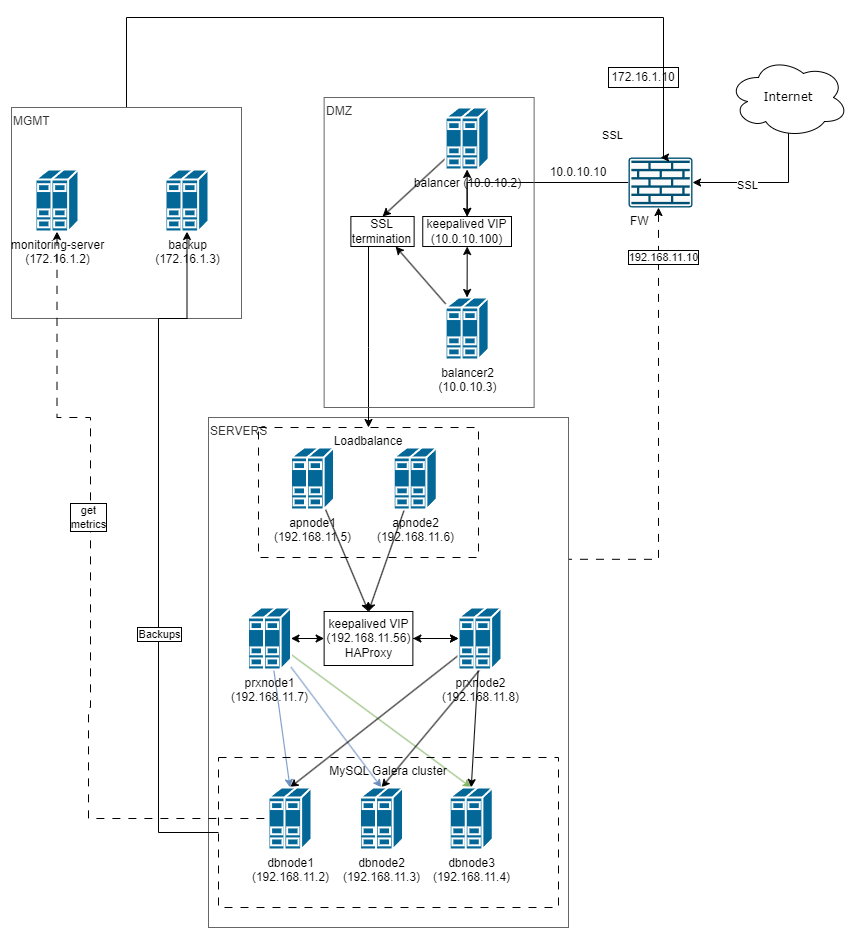

The diagram above was exported from draw.io. Its source (the exported page's mxGraphModel, read from the mxfile embedded in the PNG):
<mxGraphModel dx="1195" dy="632" grid="1" gridSize="10" guides="1" tooltips="1" connect="1" arrows="1" fold="1" page="1" pageScale="1" pageWidth="1100" pageHeight="850" background="none" math="0" shadow="0">
  <root>
    <mxCell id="0" />
    <mxCell id="1" parent="0" />
    <mxCell id="xc8bGAeyroGWDLeuh1bZ-5" value="SERVERS" style="rounded=0;whiteSpace=wrap;html=1;align=left;verticalAlign=top;fillColor=none;fontColor=#333333;strokeColor=#666666;" parent="1" vertex="1">
      <mxGeometry x="320" y="510" width="360" height="510" as="geometry" />
    </mxCell>
    <mxCell id="F5f6Y7IKC-HDQ9B4XXOX-12" value="Loadbalance" style="rounded=0;whiteSpace=wrap;html=1;fillColor=none;dashed=1;dashPattern=8 8;align=center;verticalAlign=top;" vertex="1" parent="1">
      <mxGeometry x="370" y="520" width="220" height="130" as="geometry" />
    </mxCell>
    <mxCell id="xc8bGAeyroGWDLeuh1bZ-29" style="edgeStyle=orthogonalEdgeStyle;rounded=0;orthogonalLoop=1;jettySize=auto;html=1;entryX=1;entryY=0.5;entryDx=0;entryDy=0;entryPerimeter=0;exitX=0.16;exitY=0.55;exitDx=0;exitDy=0;exitPerimeter=0;" parent="1" source="1c7a67bf8fd3230f-15" target="xc8bGAeyroGWDLeuh1bZ-9" edge="1">
      <mxGeometry relative="1" as="geometry">
        <mxPoint x="940" y="440" as="sourcePoint" />
        <mxPoint x="690" y="30" as="targetPoint" />
        <Array as="points">
          <mxPoint x="900" y="194" />
          <mxPoint x="900" y="275" />
        </Array>
      </mxGeometry>
    </mxCell>
    <mxCell id="xc8bGAeyroGWDLeuh1bZ-30" value="SSL" style="edgeLabel;html=1;align=center;verticalAlign=middle;resizable=0;points=[];" parent="xc8bGAeyroGWDLeuh1bZ-29" connectable="0" vertex="1">
      <mxGeometry x="-0.3083" y="1" relative="1" as="geometry">
        <mxPoint x="-177" y="-1" as="offset" />
      </mxGeometry>
    </mxCell>
    <mxCell id="F5f6Y7IKC-HDQ9B4XXOX-38" value="SSL" style="edgeLabel;html=1;align=center;verticalAlign=middle;resizable=0;points=[];" vertex="1" connectable="0" parent="xc8bGAeyroGWDLeuh1bZ-29">
      <mxGeometry x="0.5011" y="3" relative="1" as="geometry">
        <mxPoint as="offset" />
      </mxGeometry>
    </mxCell>
    <mxCell id="1c7a67bf8fd3230f-15" value="Internet" style="ellipse;shape=cloud;whiteSpace=wrap;html=1;rounded=0;shadow=0;comic=0;strokeWidth=1;fontFamily=Verdana;fontSize=12;" parent="1" vertex="1">
      <mxGeometry x="840" y="150" width="120" height="80" as="geometry" />
    </mxCell>
    <mxCell id="F5f6Y7IKC-HDQ9B4XXOX-13" style="rounded=0;orthogonalLoop=1;jettySize=auto;html=1;entryX=0.5;entryY=0;entryDx=0;entryDy=0;" edge="1" parent="1" source="xc8bGAeyroGWDLeuh1bZ-2" target="xc8bGAeyroGWDLeuh1bZ-31">
      <mxGeometry relative="1" as="geometry" />
    </mxCell>
    <mxCell id="F5f6Y7IKC-HDQ9B4XXOX-11" style="edgeStyle=orthogonalEdgeStyle;rounded=0;orthogonalLoop=1;jettySize=auto;html=1;entryX=0.5;entryY=0;entryDx=0;entryDy=0;" edge="1" parent="1" source="xc8bGAeyroGWDLeuh1bZ-9" target="F5f6Y7IKC-HDQ9B4XXOX-8">
      <mxGeometry relative="1" as="geometry" />
    </mxCell>
    <mxCell id="F5f6Y7IKC-HDQ9B4XXOX-29" style="edgeStyle=orthogonalEdgeStyle;rounded=0;orthogonalLoop=1;jettySize=auto;html=1;entryX=1.001;entryY=0.278;entryDx=0;entryDy=0;entryPerimeter=0;endArrow=none;endFill=0;startArrow=classic;startFill=1;dashed=1;dashPattern=8 8;" edge="1" parent="1" source="xc8bGAeyroGWDLeuh1bZ-9" target="xc8bGAeyroGWDLeuh1bZ-5">
      <mxGeometry relative="1" as="geometry">
        <Array as="points">
          <mxPoint x="770" y="652" />
        </Array>
      </mxGeometry>
    </mxCell>
    <mxCell id="F5f6Y7IKC-HDQ9B4XXOX-30" value="192.168.11.10" style="edgeLabel;html=1;align=center;verticalAlign=middle;resizable=0;points=[];labelBorderColor=default;" vertex="1" connectable="0" parent="F5f6Y7IKC-HDQ9B4XXOX-29">
      <mxGeometry x="-0.8425" y="-1" relative="1" as="geometry">
        <mxPoint x="6" y="15" as="offset" />
      </mxGeometry>
    </mxCell>
    <mxCell id="xc8bGAeyroGWDLeuh1bZ-9" value="FW" style="sketch=0;points=[[0.015,0.015,0],[0.985,0.015,0],[0.985,0.985,0],[0.015,0.985,0],[0.25,0,0],[0.5,0,0],[0.75,0,0],[1,0.25,0],[1,0.5,0],[1,0.75,0],[0.75,1,0],[0.5,1,0],[0.25,1,0],[0,0.75,0],[0,0.5,0],[0,0.25,0]];verticalLabelPosition=bottom;html=1;verticalAlign=top;aspect=fixed;align=left;pointerEvents=1;shape=mxgraph.cisco19.rect;prIcon=firewall;fillColor=#FAFAFA;strokeColor=#005073;" parent="1" vertex="1">
      <mxGeometry x="740" y="250" width="64" height="50" as="geometry" />
    </mxCell>
    <mxCell id="F5f6Y7IKC-HDQ9B4XXOX-39" style="edgeStyle=orthogonalEdgeStyle;rounded=0;orthogonalLoop=1;jettySize=auto;html=1;entryX=0.5;entryY=0;entryDx=0;entryDy=0;entryPerimeter=0;" edge="1" parent="1" source="xc8bGAeyroGWDLeuh1bZ-14" target="xc8bGAeyroGWDLeuh1bZ-9">
      <mxGeometry relative="1" as="geometry">
        <Array as="points">
          <mxPoint x="238" y="110" />
          <mxPoint x="775" y="110" />
          <mxPoint x="775" y="250" />
        </Array>
      </mxGeometry>
    </mxCell>
    <mxCell id="xc8bGAeyroGWDLeuh1bZ-14" value="MGMT" style="rounded=0;whiteSpace=wrap;html=1;align=left;verticalAlign=top;fillColor=none;fontColor=#333333;strokeColor=#666666;" parent="1" vertex="1">
      <mxGeometry x="123" y="200" width="230" height="211" as="geometry" />
    </mxCell>
    <mxCell id="xc8bGAeyroGWDLeuh1bZ-36" style="edgeStyle=orthogonalEdgeStyle;rounded=0;orthogonalLoop=1;jettySize=auto;html=1;entryX=0;entryY=0.5;entryDx=0;entryDy=0;entryPerimeter=0;dashed=1;dashPattern=8 8;endArrow=none;endFill=0;startArrow=classic;startFill=1;" parent="1" source="xc8bGAeyroGWDLeuh1bZ-15" target="xc8bGAeyroGWDLeuh1bZ-6" edge="1">
      <mxGeometry relative="1" as="geometry">
        <Array as="points">
          <mxPoint x="169" y="510" />
          <mxPoint x="202" y="510" />
          <mxPoint x="202" y="800" />
          <mxPoint x="200" y="800" />
          <mxPoint x="200" y="911" />
        </Array>
      </mxGeometry>
    </mxCell>
    <mxCell id="xc8bGAeyroGWDLeuh1bZ-37" value="get &lt;br&gt;metrics" style="edgeLabel;html=1;align=center;verticalAlign=middle;resizable=0;points=[];labelBorderColor=default;" parent="xc8bGAeyroGWDLeuh1bZ-36" connectable="0" vertex="1">
      <mxGeometry x="0.142" y="3" relative="1" as="geometry">
        <mxPoint x="-5" y="-139" as="offset" />
      </mxGeometry>
    </mxCell>
    <mxCell id="xc8bGAeyroGWDLeuh1bZ-15" value="monitoring-server&lt;br&gt;(172.16.1.2)" style="shape=mxgraph.cisco.servers.standard_host;sketch=0;html=1;pointerEvents=1;dashed=0;fillColor=#036897;strokeColor=#ffffff;strokeWidth=2;verticalLabelPosition=bottom;verticalAlign=top;align=center;outlineConnect=0;" parent="1" vertex="1">
      <mxGeometry x="147" y="262" width="43" height="62" as="geometry" />
    </mxCell>
    <mxCell id="F5f6Y7IKC-HDQ9B4XXOX-35" style="edgeStyle=orthogonalEdgeStyle;rounded=0;orthogonalLoop=1;jettySize=auto;html=1;entryX=0;entryY=0.5;entryDx=0;entryDy=0;endArrow=none;endFill=0;startArrow=classic;startFill=1;" edge="1" parent="1" source="xc8bGAeyroGWDLeuh1bZ-17" target="F5f6Y7IKC-HDQ9B4XXOX-21">
      <mxGeometry relative="1" as="geometry">
        <Array as="points">
          <mxPoint x="270" y="411" />
          <mxPoint x="270" y="925" />
        </Array>
      </mxGeometry>
    </mxCell>
    <mxCell id="F5f6Y7IKC-HDQ9B4XXOX-36" value="Backups" style="edgeLabel;html=1;align=center;verticalAlign=middle;resizable=0;points=[];labelBorderColor=default;" vertex="1" connectable="0" parent="F5f6Y7IKC-HDQ9B4XXOX-35">
      <mxGeometry x="0.2499" y="1" relative="1" as="geometry">
        <mxPoint as="offset" />
      </mxGeometry>
    </mxCell>
    <mxCell id="xc8bGAeyroGWDLeuh1bZ-17" value="backup&lt;br&gt;(172.16.1.3)" style="shape=mxgraph.cisco.servers.standard_host;sketch=0;html=1;pointerEvents=1;dashed=0;fillColor=#036897;strokeColor=#ffffff;strokeWidth=2;verticalLabelPosition=bottom;verticalAlign=top;align=center;outlineConnect=0;" parent="1" vertex="1">
      <mxGeometry x="277" y="262" width="43" height="62" as="geometry" />
    </mxCell>
    <mxCell id="xc8bGAeyroGWDLeuh1bZ-18" value="172.16.1.10" style="text;html=1;strokeColor=default;fillColor=none;align=center;verticalAlign=middle;whiteSpace=wrap;rounded=0;" parent="1" vertex="1">
      <mxGeometry x="720" y="160" width="70" height="20" as="geometry" />
    </mxCell>
    <mxCell id="xc8bGAeyroGWDLeuh1bZ-19" value="10.0.10.10" style="text;html=1;strokeColor=none;fillColor=none;align=center;verticalAlign=middle;whiteSpace=wrap;rounded=0;" parent="1" vertex="1">
      <mxGeometry x="660" y="250.00000000000003" width="60" height="30" as="geometry" />
    </mxCell>
    <mxCell id="F5f6Y7IKC-HDQ9B4XXOX-33" style="rounded=0;orthogonalLoop=1;jettySize=auto;html=1;entryX=0.5;entryY=0;entryDx=0;entryDy=0;" edge="1" parent="1" source="_K660ukf27WibhaGGXBy-1" target="F5f6Y7IKC-HDQ9B4XXOX-16">
      <mxGeometry relative="1" as="geometry" />
    </mxCell>
    <mxCell id="_K660ukf27WibhaGGXBy-1" value="apnode1 &lt;br&gt;(192.168.11.5)" style="shape=mxgraph.cisco.servers.standard_host;sketch=0;html=1;pointerEvents=1;dashed=0;fillColor=#036897;strokeColor=#ffffff;strokeWidth=2;verticalLabelPosition=bottom;verticalAlign=top;align=center;outlineConnect=0;" parent="1" vertex="1">
      <mxGeometry x="402.5" y="540" width="43" height="62" as="geometry" />
    </mxCell>
    <mxCell id="F5f6Y7IKC-HDQ9B4XXOX-34" style="rounded=0;orthogonalLoop=1;jettySize=auto;html=1;entryX=0.5;entryY=0;entryDx=0;entryDy=0;" edge="1" parent="1" source="_K660ukf27WibhaGGXBy-2" target="F5f6Y7IKC-HDQ9B4XXOX-16">
      <mxGeometry relative="1" as="geometry" />
    </mxCell>
    <mxCell id="_K660ukf27WibhaGGXBy-2" value="apnode2&lt;br&gt;(192.168.11.6)" style="shape=mxgraph.cisco.servers.standard_host;sketch=0;html=1;pointerEvents=1;dashed=0;fillColor=#036897;strokeColor=#ffffff;strokeWidth=2;verticalLabelPosition=bottom;verticalAlign=top;align=center;outlineConnect=0;" parent="1" vertex="1">
      <mxGeometry x="505.25" y="540" width="43" height="62" as="geometry" />
    </mxCell>
    <mxCell id="F5f6Y7IKC-HDQ9B4XXOX-23" style="rounded=0;orthogonalLoop=1;jettySize=auto;html=1;entryX=0.5;entryY=0;entryDx=0;entryDy=0;entryPerimeter=0;fillColor=#dae8fc;strokeColor=#6c8ebf;" edge="1" parent="1" source="F5f6Y7IKC-HDQ9B4XXOX-4" target="xc8bGAeyroGWDLeuh1bZ-6">
      <mxGeometry relative="1" as="geometry" />
    </mxCell>
    <mxCell id="F5f6Y7IKC-HDQ9B4XXOX-24" style="rounded=0;orthogonalLoop=1;jettySize=auto;html=1;entryX=0.5;entryY=0;entryDx=0;entryDy=0;entryPerimeter=0;fillColor=#dae8fc;strokeColor=#6c8ebf;" edge="1" parent="1" source="F5f6Y7IKC-HDQ9B4XXOX-4" target="xc8bGAeyroGWDLeuh1bZ-8">
      <mxGeometry relative="1" as="geometry" />
    </mxCell>
    <mxCell id="F5f6Y7IKC-HDQ9B4XXOX-25" style="rounded=0;orthogonalLoop=1;jettySize=auto;html=1;entryX=0.5;entryY=0;entryDx=0;entryDy=0;entryPerimeter=0;fillColor=#d5e8d4;strokeColor=#82b366;" edge="1" parent="1" source="F5f6Y7IKC-HDQ9B4XXOX-4" target="F5f6Y7IKC-HDQ9B4XXOX-2">
      <mxGeometry relative="1" as="geometry" />
    </mxCell>
    <mxCell id="F5f6Y7IKC-HDQ9B4XXOX-4" value="prxnode1&lt;br&gt;(192.168.11.7)" style="shape=mxgraph.cisco.servers.standard_host;sketch=0;html=1;pointerEvents=1;dashed=0;fillColor=#036897;strokeColor=#ffffff;strokeWidth=2;verticalLabelPosition=bottom;verticalAlign=top;align=center;outlineConnect=0;" vertex="1" parent="1">
      <mxGeometry x="359.5" y="700" width="43" height="62" as="geometry" />
    </mxCell>
    <mxCell id="F5f6Y7IKC-HDQ9B4XXOX-26" style="rounded=0;orthogonalLoop=1;jettySize=auto;html=1;entryX=0.5;entryY=0;entryDx=0;entryDy=0;entryPerimeter=0;" edge="1" parent="1" source="F5f6Y7IKC-HDQ9B4XXOX-5" target="F5f6Y7IKC-HDQ9B4XXOX-2">
      <mxGeometry relative="1" as="geometry" />
    </mxCell>
    <mxCell id="F5f6Y7IKC-HDQ9B4XXOX-27" style="rounded=0;orthogonalLoop=1;jettySize=auto;html=1;entryX=0.5;entryY=0;entryDx=0;entryDy=0;entryPerimeter=0;exitX=0.5;exitY=1;exitDx=0;exitDy=0;exitPerimeter=0;" edge="1" parent="1" source="F5f6Y7IKC-HDQ9B4XXOX-5" target="xc8bGAeyroGWDLeuh1bZ-8">
      <mxGeometry relative="1" as="geometry" />
    </mxCell>
    <mxCell id="F5f6Y7IKC-HDQ9B4XXOX-28" style="rounded=0;orthogonalLoop=1;jettySize=auto;html=1;entryX=0.5;entryY=0;entryDx=0;entryDy=0;entryPerimeter=0;" edge="1" parent="1" source="F5f6Y7IKC-HDQ9B4XXOX-5" target="xc8bGAeyroGWDLeuh1bZ-6">
      <mxGeometry relative="1" as="geometry" />
    </mxCell>
    <mxCell id="F5f6Y7IKC-HDQ9B4XXOX-5" value="prxnode2&lt;br&gt;(192.168.11.8)" style="shape=mxgraph.cisco.servers.standard_host;sketch=0;html=1;pointerEvents=1;dashed=0;fillColor=#036897;strokeColor=#ffffff;strokeWidth=2;verticalLabelPosition=bottom;verticalAlign=top;align=center;outlineConnect=0;" vertex="1" parent="1">
      <mxGeometry x="570" y="700" width="43" height="62" as="geometry" />
    </mxCell>
    <mxCell id="F5f6Y7IKC-HDQ9B4XXOX-14" style="edgeStyle=orthogonalEdgeStyle;rounded=0;orthogonalLoop=1;jettySize=auto;html=1;entryX=0.5;entryY=0;entryDx=0;entryDy=0;" edge="1" parent="1" source="xc8bGAeyroGWDLeuh1bZ-31" target="F5f6Y7IKC-HDQ9B4XXOX-12">
      <mxGeometry relative="1" as="geometry">
        <Array as="points">
          <mxPoint x="480" y="440" />
        </Array>
      </mxGeometry>
    </mxCell>
    <mxCell id="F5f6Y7IKC-HDQ9B4XXOX-15" value="" style="rounded=0;orthogonalLoop=1;jettySize=auto;html=1;" edge="1" parent="1" source="F5f6Y7IKC-HDQ9B4XXOX-7" target="xc8bGAeyroGWDLeuh1bZ-31">
      <mxGeometry relative="1" as="geometry">
        <mxPoint x="637.63" y="352" as="sourcePoint" />
        <mxPoint x="470.63" y="540" as="targetPoint" />
      </mxGeometry>
    </mxCell>
    <mxCell id="xc8bGAeyroGWDLeuh1bZ-31" value="SSL termination" style="text;html=1;strokeColor=default;fillColor=none;align=center;verticalAlign=middle;whiteSpace=wrap;rounded=0;" parent="1" vertex="1">
      <mxGeometry x="462.38" y="309" width="63.25" height="30" as="geometry" />
    </mxCell>
    <mxCell id="F5f6Y7IKC-HDQ9B4XXOX-18" value="" style="edgeStyle=orthogonalEdgeStyle;rounded=0;orthogonalLoop=1;jettySize=auto;html=1;" edge="1" parent="1" source="F5f6Y7IKC-HDQ9B4XXOX-16" target="F5f6Y7IKC-HDQ9B4XXOX-5">
      <mxGeometry relative="1" as="geometry" />
    </mxCell>
    <mxCell id="F5f6Y7IKC-HDQ9B4XXOX-19" value="" style="edgeStyle=orthogonalEdgeStyle;rounded=0;orthogonalLoop=1;jettySize=auto;html=1;startArrow=classic;startFill=1;" edge="1" parent="1" source="F5f6Y7IKC-HDQ9B4XXOX-16" target="F5f6Y7IKC-HDQ9B4XXOX-4">
      <mxGeometry relative="1" as="geometry" />
    </mxCell>
    <mxCell id="F5f6Y7IKC-HDQ9B4XXOX-20" value="" style="edgeStyle=orthogonalEdgeStyle;rounded=0;orthogonalLoop=1;jettySize=auto;html=1;startArrow=classic;startFill=1;" edge="1" parent="1" source="F5f6Y7IKC-HDQ9B4XXOX-16" target="F5f6Y7IKC-HDQ9B4XXOX-5">
      <mxGeometry relative="1" as="geometry" />
    </mxCell>
    <mxCell id="F5f6Y7IKC-HDQ9B4XXOX-16" value="keepalived VIP&lt;br&gt;(192.168.11.56)&lt;br&gt;HAProxy" style="rounded=0;whiteSpace=wrap;html=1;" vertex="1" parent="1">
      <mxGeometry x="435.63" y="704" width="88.75" height="54" as="geometry" />
    </mxCell>
    <mxCell id="F5f6Y7IKC-HDQ9B4XXOX-22" value="" style="group" vertex="1" connectable="0" parent="1">
      <mxGeometry x="330" y="850" width="340" height="150" as="geometry" />
    </mxCell>
    <mxCell id="F5f6Y7IKC-HDQ9B4XXOX-21" value="MySQL Galera cluster" style="rounded=0;whiteSpace=wrap;html=1;fillColor=none;dashed=1;dashPattern=8 8;align=center;verticalAlign=top;" vertex="1" parent="F5f6Y7IKC-HDQ9B4XXOX-22">
      <mxGeometry width="340" height="150" as="geometry" />
    </mxCell>
    <mxCell id="xc8bGAeyroGWDLeuh1bZ-6" value="dbnode1&lt;br&gt;(192.168.11.2)" style="shape=mxgraph.cisco.servers.standard_host;sketch=0;html=1;pointerEvents=1;dashed=0;fillColor=#036897;strokeColor=#ffffff;strokeWidth=2;verticalLabelPosition=bottom;verticalAlign=top;align=center;outlineConnect=0;" parent="F5f6Y7IKC-HDQ9B4XXOX-22" vertex="1">
      <mxGeometry x="50" y="30" width="43" height="62" as="geometry" />
    </mxCell>
    <mxCell id="xc8bGAeyroGWDLeuh1bZ-8" value="dbnode2&lt;br&gt;(192.168.11.3)" style="shape=mxgraph.cisco.servers.standard_host;sketch=0;html=1;pointerEvents=1;dashed=0;fillColor=#036897;strokeColor=#ffffff;strokeWidth=2;verticalLabelPosition=bottom;verticalAlign=top;align=center;outlineConnect=0;" parent="F5f6Y7IKC-HDQ9B4XXOX-22" vertex="1">
      <mxGeometry x="141.5" y="30" width="43" height="62" as="geometry" />
    </mxCell>
    <mxCell id="F5f6Y7IKC-HDQ9B4XXOX-2" value="dbnode3&lt;br&gt;(192.168.11.4)" style="shape=mxgraph.cisco.servers.standard_host;sketch=0;html=1;pointerEvents=1;dashed=0;fillColor=#036897;strokeColor=#ffffff;strokeWidth=2;verticalLabelPosition=bottom;verticalAlign=top;align=center;outlineConnect=0;" vertex="1" parent="F5f6Y7IKC-HDQ9B4XXOX-22">
      <mxGeometry x="231.25" y="30" width="43" height="62" as="geometry" />
    </mxCell>
    <mxCell id="xc8bGAeyroGWDLeuh1bZ-1" value="DMZ" style="rounded=0;whiteSpace=wrap;html=1;labelPosition=center;verticalLabelPosition=middle;align=left;verticalAlign=top;fontColor=#333333;labelBorderColor=none;labelBackgroundColor=none;fillColor=none;strokeColor=#666666;container=0;" parent="1" vertex="1">
      <mxGeometry x="435.63" y="190" width="210" height="310" as="geometry" />
    </mxCell>
    <mxCell id="xc8bGAeyroGWDLeuh1bZ-2" value="balancer (10.0.10.2)" style="shape=mxgraph.cisco.servers.standard_host;sketch=0;html=1;pointerEvents=1;dashed=0;fillColor=#036897;strokeColor=#ffffff;strokeWidth=2;verticalLabelPosition=bottom;verticalAlign=top;align=center;outlineConnect=0;" parent="1" vertex="1">
      <mxGeometry x="557.13" y="200" width="43" height="62" as="geometry" />
    </mxCell>
    <mxCell id="F5f6Y7IKC-HDQ9B4XXOX-7" value="balancer2 &lt;br&gt;(10.0.10.3)" style="shape=mxgraph.cisco.servers.standard_host;sketch=0;html=1;pointerEvents=1;dashed=0;fillColor=#036897;strokeColor=#ffffff;strokeWidth=2;verticalLabelPosition=bottom;verticalAlign=top;align=center;outlineConnect=0;" vertex="1" parent="1">
      <mxGeometry x="557.13" y="390" width="43" height="62" as="geometry" />
    </mxCell>
    <mxCell id="F5f6Y7IKC-HDQ9B4XXOX-8" value="keepalived VIP&lt;br&gt;(10.0.10.100)" style="rounded=0;whiteSpace=wrap;html=1;" vertex="1" parent="1">
      <mxGeometry x="534.25" y="309.00000000000006" width="88.75" height="30" as="geometry" />
    </mxCell>
    <mxCell id="F5f6Y7IKC-HDQ9B4XXOX-9" value="" style="edgeStyle=orthogonalEdgeStyle;rounded=0;orthogonalLoop=1;jettySize=auto;html=1;startArrow=classic;startFill=1;" edge="1" parent="1" source="F5f6Y7IKC-HDQ9B4XXOX-8" target="F5f6Y7IKC-HDQ9B4XXOX-7">
      <mxGeometry relative="1" as="geometry" />
    </mxCell>
    <mxCell id="F5f6Y7IKC-HDQ9B4XXOX-10" value="" style="edgeStyle=orthogonalEdgeStyle;rounded=0;orthogonalLoop=1;jettySize=auto;html=1;startArrow=classic;startFill=1;" edge="1" parent="1" source="F5f6Y7IKC-HDQ9B4XXOX-8" target="xc8bGAeyroGWDLeuh1bZ-2">
      <mxGeometry relative="1" as="geometry" />
    </mxCell>
  </root>
</mxGraphModel>